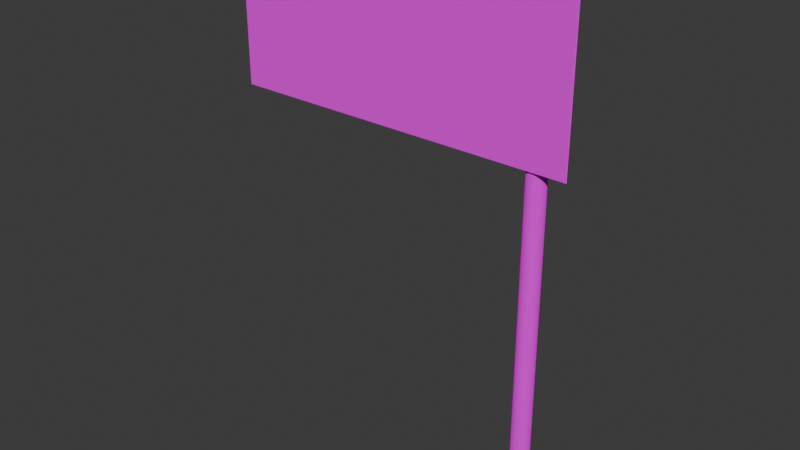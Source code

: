 # Source: posteEntrada.blend  (saved by Blender 4.4.32; exported with 4.5.12 LTS)
import bpy
from mathutils import Matrix  # noqa: F401  (used for matrix-valued properties, if any)

bpy.ops.wm.read_factory_settings(use_empty=True)
scene = bpy.context.scene
scene.name = 'Scene'

# ---- collections
col_collection = bpy.data.collections.new('Collection'); scene.collection.children.link(col_collection)

# ---- images (referenced by path relative to the original .blend; pixels are not part of the script)
import os
ASSET_DIR = os.environ.get("B2B_ASSET_DIR", "")  # directory of the original .blend (textures are referenced by path, not embedded)
HERE = os.path.dirname(os.path.abspath(__file__))  # packed textures are extracted next to this script under _unpacked/

def load_image(name, relpath, width, height, colorspace="sRGB"):
    """Load a texture the original file referenced (path relative to the .blend, or extracted next to this script)."""
    p = next((c for c in (os.path.join(HERE, relpath), os.path.join(ASSET_DIR, relpath)) if relpath and os.path.exists(c)), "")
    if p:
        img = bpy.data.images.load(p, check_existing=True)
        img.name = name
    else:  # same state as the original file: an image datablock whose file is absent (Cycles renders it pink)
        img = bpy.data.images.new(name, width, height)
        img.source = "FILE"
        img.filepath = "//" + (relpath or name)
    img.colorspace_settings.name = colorspace
    return img
img_texturefrontposteentrada_png = load_image('textureFrontPosteEntrada.png', 'textureFrontPosteEntrada.png', 1024, 1024, 'sRGB')
img_poliigon_metalsteelbrushed_7174_basecolor_jpg = load_image('Poliigon_MetalSteelBrushed_7174_BaseColor.jpg', 'Poliigon_MetalSteelBrushed_7174_BaseColor.jpg', 1024, 1024, 'sRGB')

# ---- materials (node trees are filled in below, after node groups)
mat_material_002 = bpy.data.materials.new('Material.002')
mat_material_001 = bpy.data.materials.new('Material.001')

# ---- material node trees
mat_material_002.use_nodes = True; mat_material_002.node_tree.nodes.clear()
_N = mat_material_002.node_tree.nodes; _L = mat_material_002.node_tree.links
n0 = _N.new('ShaderNodeBsdfPrincipled'); n0.name = 'Principled BSDF'; n0.location = (10, 300)
n1 = _N.new('ShaderNodeOutputMaterial'); n1.name = 'Material Output'; n1.location = (300, 300)
n2 = _N.new('ShaderNodeTexImage'); n2.name = 'Image Texture'; n2.location = (-280, 280)
n2.image = img_texturefrontposteentrada_png
_L.new(n0.outputs[0], n1.inputs[0])
_L.new(n2.outputs[0], n0.inputs[0])
n1.is_active_output = True
mat_material_001.use_nodes = True; mat_material_001.node_tree.nodes.clear()
_N = mat_material_001.node_tree.nodes; _L = mat_material_001.node_tree.links
n0 = _N.new('ShaderNodeBsdfPrincipled'); n0.name = 'Principled BSDF'; n0.location = (10, 300)
n0.inputs[1].default_value = 1.0
n0.inputs[2].default_value = 1.0
n1 = _N.new('ShaderNodeOutputMaterial'); n1.name = 'Material Output'; n1.location = (300, 300)
n2 = _N.new('ShaderNodeTexImage'); n2.name = 'Image Texture'; n2.location = (-280, 280)
n2.image = img_poliigon_metalsteelbrushed_7174_basecolor_jpg
_L.new(n0.outputs[0], n1.inputs[0])
_L.new(n2.outputs[0], n0.inputs[0])
n1.is_active_output = True

# ---- world
world_world = bpy.data.worlds.new('World'); scene.world = world_world
world_world.use_nodes = True; world_world.node_tree.nodes.clear()
_N = world_world.node_tree.nodes; _L = world_world.node_tree.links
n0 = _N.new('ShaderNodeOutputWorld'); n0.name = 'World Output'; n0.location = (300, 300)
n1 = _N.new('ShaderNodeBackground'); n1.name = 'Background'; n1.location = (10, 300)
n1.inputs[0].default_value = (0.05088, 0.05088, 0.05088, 1.0)
_L.new(n1.outputs[0], n0.inputs[0])
n0.is_active_output = True
world_world.color = (0.05088, 0.05088, 0.05088)
world_world.sun_shadow_jitter_overblur = 0.0

# ---- meshes
me_cube_038 = bpy.data.meshes.new('Cube.038')
me_cube_038.from_pydata([(-5.903, -5.129, 9.478), (-5.903, -5.129, 14.03), (-5.903, -5.1, 9.478), (-5.903, -5.1, 14.03), (4.155, -5.129, 9.478), (4.155, -5.129, 14.03), (4.155, -5.1, 9.478), (4.155, -5.1, 14.03)], [], [(0, 1, 3, 2), (2, 3, 7, 6), (6, 7, 5, 4), (4, 5, 1, 0), (2, 6, 4, 0), (7, 3, 1, 5)])
_uv = me_cube_038.uv_layers.new(name='UVMap')
_uv.uv.foreach_set('vector', [0.3008, 0.7074, 0.3008, 0.7378, 0.09984, 0.7378, 0.09984, 0.7074, 0.9227, 0.3808, 0.9227, 0.5151, 0.03205, 0.5151, 0.03205, 0.3808, 0.3008, 0.6771, 0.3008, 0.7074, 0.09984, 0.7074, 0.09984, 0.6771, 1.07, 0.7812, 1.07, 0.9115, -0.06714, 0.9115, -0.06714, 0.7812, 0.7658, 0.7271, 0.4132, 0.7271, 0.4132, 0.6739, 0.7658, 0.6739, 0.7658, 0.7803, 0.4132, 0.7803, 0.4132, 0.7271, 0.7658, 0.7271])
me_cube_038.materials.append(mat_material_002)
me_cube_038.update()
me_cylinder_046 = bpy.data.meshes.new('Cylinder.046')
me_cylinder_046.from_pydata([(3.168, -4.533, -0.6311), (3.168, -4.533, 13.1), (3.22, -4.538, -0.6311), (3.22, -4.538, 13.1), (3.27, -4.553, -0.6311), (3.27, -4.553, 13.1), (3.315, -4.577, -0.6311), (3.315, -4.577, 13.1), (3.355, -4.61, -0.6311), (3.355, -4.61, 13.1), (3.388, -4.65, -0.6311), (3.388, -4.65, 13.1), (3.413, -4.696, -0.6311), (3.413, -4.696, 13.1), (3.428, -4.746, -0.6311), (3.428, -4.746, 13.1), (3.433, -4.797, -0.6311), (3.433, -4.797, 13.1), (3.428, -4.849, -0.6311), (3.428, -4.849, 13.1), (3.413, -4.899, -0.6311), (3.413, -4.899, 13.1), (3.388, -4.944, -0.6311), (3.388, -4.944, 13.1), (3.355, -4.985, -0.6311), (3.355, -4.985, 13.1), (3.315, -5.017, -0.6311), (3.315, -5.017, 13.1), (3.27, -5.042, -0.6311), (3.27, -5.042, 13.1), (3.22, -5.057, -0.6311), (3.22, -5.057, 13.1), (3.168, -5.062, -0.6311), (3.168, -5.062, 13.1), (3.117, -5.057, -0.6311), (3.117, -5.057, 13.1), (3.067, -5.042, -0.6311), (3.067, -5.042, 13.1), (3.021, -5.017, -0.6311), (3.021, -5.017, 13.1), (2.981, -4.985, -0.6311), (2.981, -4.985, 13.1), (2.948, -4.944, -0.6311), (2.948, -4.944, 13.1), (2.924, -4.899, -0.6311), (2.924, -4.899, 13.1), (2.909, -4.849, -0.6311), (2.909, -4.849, 13.1), (2.904, -4.797, -0.6311), (2.904, -4.797, 13.1), (2.909, -4.746, -0.6311), (2.909, -4.746, 13.1), (2.924, -4.696, -0.6311), (2.924, -4.696, 13.1), (2.948, -4.65, -0.6311), (2.948, -4.65, 13.1), (2.981, -4.61, -0.6311), (2.981, -4.61, 13.1), (3.021, -4.577, -0.6311), (3.021, -4.577, 13.1), (3.067, -4.553, -0.6311), (3.067, -4.553, 13.1), (3.117, -4.538, -0.6311), (3.117, -4.538, 13.1)], [], [(0, 1, 3, 2), (2, 3, 5, 4), (4, 5, 7, 6), (6, 7, 9, 8), (8, 9, 11, 10), (10, 11, 13, 12), (12, 13, 15, 14), (14, 15, 17, 16), (16, 17, 19, 18), (18, 19, 21, 20), (20, 21, 23, 22), (22, 23, 25, 24), (24, 25, 27, 26), (26, 27, 29, 28), (28, 29, 31, 30), (30, 31, 33, 32), (32, 33, 35, 34), (34, 35, 37, 36), (36, 37, 39, 38), (38, 39, 41, 40), (40, 41, 43, 42), (42, 43, 45, 44), (44, 45, 47, 46), (46, 47, 49, 48), (48, 49, 51, 50), (50, 51, 53, 52), (52, 53, 55, 54), (54, 55, 57, 56), (56, 57, 59, 58), (58, 59, 61, 60), (3, 1, 63, 61, 59, 57, 55, 53, 51, 49, 47, 45, 43, 41, 39, 37, 35, 33, 31, 29, 27, 25, 23, 21, 19, 17, 15, 13, 11, 9, 7, 5), (60, 61, 63, 62), (62, 63, 1, 0), (0, 2, 4, 6, 8, 10, 12, 14, 16, 18, 20, 22, 24, 26, 28, 30, 32, 34, 36, 38, 40, 42, 44, 46, 48, 50, 52, 54, 56, 58, 60, 62)])
_uv = me_cylinder_046.uv_layers.new(name='UVMap')
_uv.uv.foreach_set('vector', [1.0, 0.5, 1.0, 1.0, 0.9688, 1.0, 0.9688, 0.5, 0.9688, 0.5, 0.9688, 1.0, 0.9375, 1.0, 0.9375, 0.5, 0.9375, 0.5, 0.9375, 1.0, 0.9062, 1.0, 0.9062, 0.5, 0.9062, 0.5, 0.9062, 1.0, 0.875, 1.0, 0.875, 0.5, 0.875, 0.5, 0.875, 1.0, 0.8438, 1.0, 0.8438, 0.5, 0.8438, 0.5, 0.8438, 1.0, 0.8125, 1.0, 0.8125, 0.5, 0.8125, 0.5, 0.8125, 1.0, 0.7812, 1.0, 0.7812, 0.5, 0.7812, 0.5, 0.7812, 1.0, 0.75, 1.0, 0.75, 0.5, 0.75, 0.5, 0.75, 1.0, 0.7188, 1.0, 0.7188, 0.5, 0.7188, 0.5, 0.7188, 1.0, 0.6875, 1.0, 0.6875, 0.5, 0.6875, 0.5, 0.6875, 1.0, 0.6562, 1.0, 0.6562, 0.5, 0.6562, 0.5, 0.6562, 1.0, 0.625, 1.0, 0.625, 0.5, 0.625, 0.5, 0.625, 1.0, 0.5938, 1.0, 0.5938, 0.5, 0.5938, 0.5, 0.5938, 1.0, 0.5625, 1.0, 0.5625, 0.5, 0.5625, 0.5, 0.5625, 1.0, 0.5312, 1.0, 0.5312, 0.5, 0.5312, 0.5, 0.5312, 1.0, 0.5, 1.0, 0.5, 0.5, 0.5, 0.5, 0.5, 1.0, 0.4688, 1.0, 0.4688, 0.5, 0.4688, 0.5, 0.4688, 1.0, 0.4375, 1.0, 0.4375, 0.5, 0.4375, 0.5, 0.4375, 1.0, 0.4062, 1.0, 0.4062, 0.5, 0.4062, 0.5, 0.4062, 1.0, 0.375, 1.0, 0.375, 0.5, 0.375, 0.5, 0.375, 1.0, 0.3438, 1.0, 0.3438, 0.5, 0.3438, 0.5, 0.3438, 1.0, 0.3125, 1.0, 0.3125, 0.5, 0.3125, 0.5, 0.3125, 1.0, 0.2812, 1.0, 0.2812, 0.5, 0.2812, 0.5, 0.2812, 1.0, 0.25, 1.0, 0.25, 0.5, 0.25, 0.5, 0.25, 1.0, 0.2188, 1.0, 0.2188, 0.5, 0.2188, 0.5, 0.2188, 1.0, 0.1875, 1.0, 0.1875, 0.5, 0.1875, 0.5, 0.1875, 1.0, 0.1562, 1.0, 0.1562, 0.5, 0.1562, 0.5, 0.1562, 1.0, 0.125, 1.0, 0.125, 0.5, 0.125, 0.5, 0.125, 1.0, 0.09375, 1.0, 0.09375, 0.5, 0.09375, 0.5, 0.09375, 1.0, 0.0625, 1.0, 0.0625, 0.5, 0.2968, 0.4854, 0.25, 0.49, 0.2032, 0.4854, 0.1582, 0.4717, 0.1167, 0.4496, 0.08029, 0.4197, 0.05045, 0.3833, 0.02827, 0.3418, 0.01461, 0.2968, 0.01, 0.25, 0.01461, 0.2032, 0.02827, 0.1582, 0.05045, 0.1167, 0.08029, 0.08029, 0.1167, 0.05045, 0.1582, 0.02827, 0.2032, 0.01461, 0.25, 0.01, 0.2968, 0.01461, 0.3418, 0.02827, 0.3833, 0.05045, 0.4197, 0.08029, 0.4496, 0.1167, 0.4717, 0.1582, 0.4854, 0.2032, 0.49, 0.25, 0.4854, 0.2968, 0.4717, 0.3418, 0.4496, 0.3833, 0.4197, 0.4197, 0.3833, 0.4496, 0.3418, 0.4717, 0.0625, 0.5, 0.0625, 1.0, 0.03125, 1.0, 0.03125, 0.5, 0.03125, 0.5, 0.03125, 1.0, 0.0, 1.0, 0.0, 0.5, 0.75, 0.49, 0.7968, 0.4854, 0.8418, 0.4717, 0.8833, 0.4496, 0.9197, 0.4197, 0.9496, 0.3833, 0.9717, 0.3418, 0.9854, 0.2968, 0.99, 0.25, 0.9854, 0.2032, 0.9717, 0.1582, 0.9496, 0.1167, 0.9197, 0.08029, 0.8833, 0.05045, 0.8418, 0.02827, 0.7968, 0.01461, 0.75, 0.01, 0.7032, 0.01461, 0.6582, 0.02827, 0.6167, 0.05045, 0.5803, 0.08029, 0.5504, 0.1167, 0.5283, 0.1582, 0.5146, 0.2032, 0.51, 0.25, 0.5146, 0.2968, 0.5283, 0.3418, 0.5504, 0.3833, 0.5803, 0.4197, 0.6167, 0.4496, 0.6582, 0.4717, 0.7032, 0.4854])
me_cylinder_046.materials.append(mat_material_001)
me_cylinder_046.update()

# ---- objects
ob_cube = bpy.data.objects.new('Cube', me_cube_038)
ob_cylinder = bpy.data.objects.new('Cylinder', me_cylinder_046)

# ---- transforms, parenting, visibility, modifiers, constraints
ob_cube.location = (0.0, 0.0, 0.0)
_m = ob_cube.modifiers.new('Bevel', 'BEVEL')
_m.width = 0.73
_m.width_pct = 0.73
_m.segments = 9
ob_cylinder.location = (0.0, 0.0, 0.0)

# ---- collection membership
col_collection.objects.link(ob_cube)
col_collection.objects.link(ob_cylinder)

# ---- scene / render settings (as saved in the file)
scene.frame_start = 1; scene.frame_end = 250; scene.frame_set(1)
scene.render.engine = 'BLENDER_EEVEE_NEXT'
bpy.context.view_layer.update()

# ---- added for rendering (the .blend has no active camera and no usable light): camera, sun
cam_auto = bpy.data.cameras.new('AutoCamera')
cam_auto.lens = 50.0
cam_auto.sensor_width = 36.0
cam_auto.clip_end = 1000.0
ob_auto_camera = bpy.data.objects.new('AutoCamera', cam_auto)
scene.collection.objects.link(ob_auto_camera)
ob_auto_camera.location = (15.5883, -24.5852, 19.8706)
ob_auto_camera.rotation_euler = (1.09748, -7.21219e-08, 0.694738)
scene.camera = ob_auto_camera
light_auto_sun = bpy.data.lights.new('AutoSun', 'SUN')
light_auto_sun.energy = 3.0
light_auto_sun.angle = 0.0523599
ob_auto_sun = bpy.data.objects.new('AutoSun', light_auto_sun)
scene.collection.objects.link(ob_auto_sun)
ob_auto_sun.rotation_euler = (0.872665, 0.174533, 0.523599)
bpy.context.view_layer.update()
